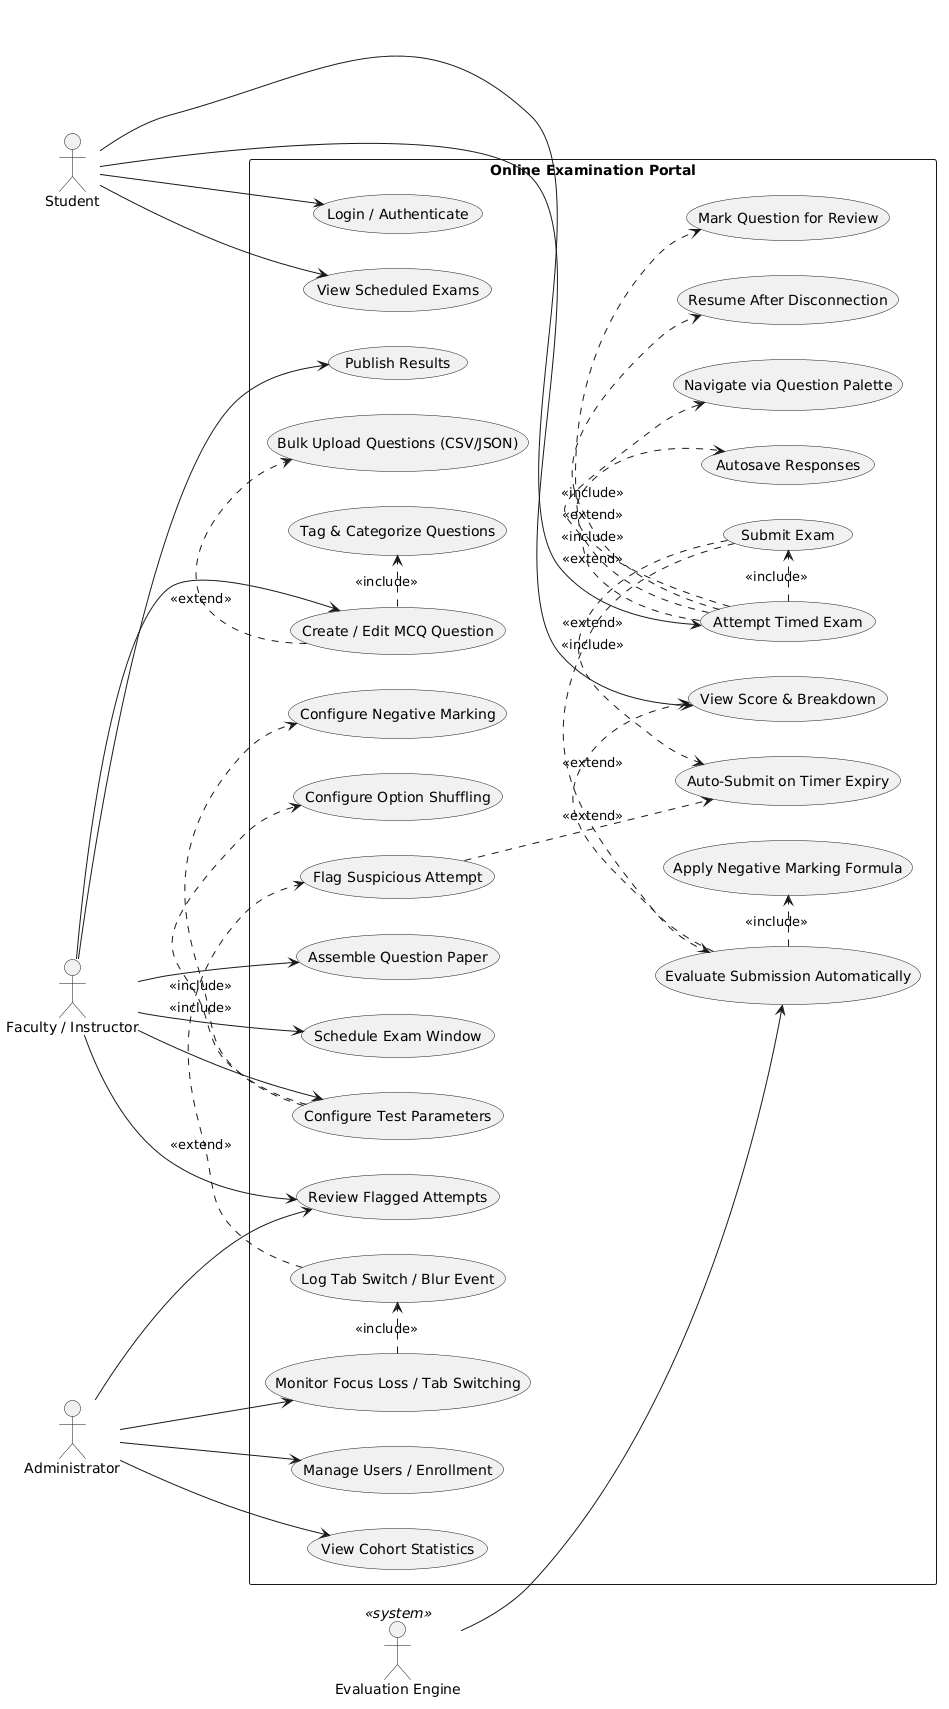

The diagram above was rendered by PlantUML. Its source (embedded in the PNG):
@startuml
left to right direction
skinparam packageStyle rectangle

actor Student
actor Faculty as "Faculty / Instructor"
actor Administrator
actor "Evaluation Engine" as System <<system>>

rectangle "Online Examination Portal" {

  ' --- Student use cases ---
  usecase "Login / Authenticate" as UC_Login
  usecase "View Scheduled Exams" as UC_ViewSchedule
  usecase "Attempt Timed Exam" as UC_AttemptExam
  usecase "Navigate via Question Palette" as UC_Palette
  usecase "Mark Question for Review" as UC_MarkReview
  usecase "Autosave Responses" as UC_Autosave
  usecase "Resume After Disconnection" as UC_Resume
  usecase "Submit Exam" as UC_Submit
  usecase "Auto-Submit on Timer Expiry" as UC_AutoSubmit
  usecase "View Score & Breakdown" as UC_ViewResult

  ' --- Faculty use cases ---
  usecase "Create / Edit MCQ Question" as UC_CreateQ
  usecase "Tag & Categorize Questions" as UC_TagQ
  usecase "Bulk Upload Questions (CSV/JSON)" as UC_BulkUpload
  usecase "Assemble Question Paper" as UC_AssemblePaper
  usecase "Configure Test Parameters" as UC_ConfigTest
  usecase "Configure Negative Marking" as UC_ConfigNegMark
  usecase "Configure Option Shuffling" as UC_ConfigShuffle
  usecase "Schedule Exam Window" as UC_ScheduleExam
  usecase "Publish Results" as UC_PublishResults
  usecase "Review Flagged Attempts" as UC_ReviewFlags

  ' --- Administrator use cases ---
  usecase "Manage Users / Enrollment" as UC_ManageUsers
  usecase "Monitor Focus Loss / Tab Switching" as UC_MonitorFocus
  usecase "Flag Suspicious Attempt" as UC_FlagAttempt
  usecase "View Cohort Statistics" as UC_CohortStats

  ' --- System / Evaluation Engine use cases ---
  usecase "Evaluate Submission Automatically" as UC_Evaluate
  usecase "Apply Negative Marking Formula" as UC_ApplyFormula
  usecase "Log Tab Switch / Blur Event" as UC_LogEvent

}

' --- Student relationships ---
Student --> UC_Login
Student --> UC_ViewSchedule
Student --> UC_AttemptExam
Student --> UC_ViewResult

UC_AttemptExam .> UC_Palette : <<include>>
UC_AttemptExam .> UC_Autosave : <<include>>
UC_AttemptExam .> UC_MarkReview : <<extend>>
UC_AttemptExam .> UC_Resume : <<extend>>
UC_AttemptExam .> UC_Submit : <<include>>
UC_Submit .> UC_AutoSubmit : <<extend>>

' --- Faculty relationships ---
Faculty --> UC_CreateQ
Faculty --> UC_AssemblePaper
Faculty --> UC_ConfigTest
Faculty --> UC_ScheduleExam
Faculty --> UC_PublishResults
Faculty --> UC_ReviewFlags

UC_CreateQ .> UC_TagQ : <<include>>
UC_CreateQ .> UC_BulkUpload : <<extend>>
UC_ConfigTest .> UC_ConfigNegMark : <<include>>
UC_ConfigTest .> UC_ConfigShuffle : <<include>>

' --- Administrator relationships ---
Administrator --> UC_ManageUsers
Administrator --> UC_MonitorFocus
Administrator --> UC_CohortStats
Administrator --> UC_ReviewFlags

UC_MonitorFocus .> UC_LogEvent : <<include>>
UC_LogEvent .> UC_FlagAttempt : <<extend>>
UC_FlagAttempt ..> UC_AutoSubmit : <<extend>>

' --- System relationships ---
System --> UC_Evaluate
UC_Evaluate .> UC_ApplyFormula : <<include>>
UC_Submit .> UC_Evaluate : <<include>>
UC_Evaluate .> UC_ViewResult : <<extend>>
@enduml